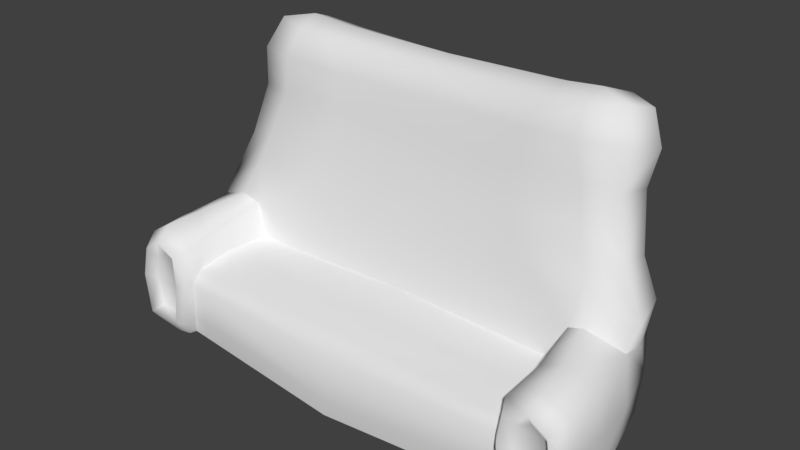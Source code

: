 # Source: sofa0.blend  (saved by Blender 2.80.75; exported with 4.5.12 LTS)
import bpy
from mathutils import Matrix  # noqa: F401  (used for matrix-valued properties, if any)

bpy.ops.wm.read_factory_settings(use_empty=True)
scene = bpy.context.scene
scene.name = 'Scene'

# ---- collections
col_collection_1 = bpy.data.collections.new('Collection 1'); scene.collection.children.link(col_collection_1)

# ---- materials (node trees are filled in below, after node groups)
mat_armchair0 = bpy.data.materials.new('armchair0')
mat_armchair0.alpha_threshold = 0.0
mat_armchair0.use_transparent_shadow = False
mat_armchair0.roughness = 0.5

# ---- material node trees

# ---- world
world_world = bpy.data.worlds.new('World'); scene.world = world_world
world_world.color = (0.05088, 0.05088, 0.05088)
world_world.use_sun_shadow = False
world_world.sun_shadow_jitter_overblur = 0.0
world_world.cycles.sampling_method = 'MANUAL'

# ---- meshes
me_cube_003 = bpy.data.meshes.new('Cube.003')
me_cube_003.from_pydata([(0.0, -0.4801, 0.002302), (0.6784, 0.2468, 1.295), (0.8341, -0.3957, 0.002302), (0.8437, -0.4255, 0.002302), (1.03, -0.3488, 0.002302), (0.9937, -0.05632, 0.002302), (0.0, -0.3635, 0.3132), (0.0, -0.04766, 0.3745), (0.7671, -0.02925, 0.3397), (0.6683, 0.1437, 1.254), (0.7662, -0.4007, 0.3311), (0.7807, -0.03839, 0.5018), (0.7806, -0.4124, 0.4174), (1.034, -0.4113, 0.4305), (1.005, -0.01771, 0.4752), (0.0, 0.279, 0.002302), (0.8182, 0.2147, -0.007047), (0.8129, 0.199, 1.269), (0.7186, 0.3953, 1.239), (0.0, 0.3514, 0.4445), (0.7773, 0.271, 0.4977), (0.9255, -0.4172, 0.4988), (0.851, -0.05646, 0.5349), (1.034, -0.02522, 0.2752), (1.04, -0.408, 0.2656), (0.7811, -0.4589, 0.2913), (0.0, -0.005258, 0.5173), (0.7835, 0.2487, 0.2757), (0.0, 0.3272, 0.2911), (0.0, -0.4512, 0.2507), (0.7697, -0.4425, 0.2786), (0.533, 0.3896, 1.227), (0.5177, 0.1473, 1.242), (0.5839, 0.2518, 0.002326), (0.5188, 0.3328, 0.4499), (0.5243, 0.2543, 1.278), (0.5503, 0.3104, 0.2865), (1.039, -0.1977, 0.002302), (0.0, -0.2139, 0.3278), (0.7965, -0.215, 0.3354), (0.7991, -0.2379, 0.4561), (1.026, -0.2315, 0.4483), (0.9049, -0.2542, 0.5093), (1.049, -0.2234, 0.2714), (0.8529, 0.1258, 0.9835), (0.7576, 0.4019, 0.932), (0.0, 0.0888, 1.005), (0.7096, 0.09121, 0.9935), (0.3825, 0.44, 0.9282), (0.4365, 0.08884, 0.9985), (0.4538, 0.1164, 1.126), (0.8594, 0.1355, 1.144), (0.7489, 0.4539, 1.095), (0.6854, 0.07957, 1.147), (0.4649, 0.4468, 1.071), (0.9123, 0.08164, 0.76), (0.7065, 0.3135, 0.793), (0.0, 0.07705, 0.8571), (0.7485, 0.04887, 0.8382), (0.4528, 0.3659, 0.7874), (0.0, 0.3736, 0.7918), (0.4378, 0.04974, 0.854), (1.021, -0.4941, 0.2593), (0.9169, -0.4927, 0.445), (0.8889, -0.4362, 0.002302), (0.969, -0.4339, 0.002302), (0.8088, -0.4992, 0.2765), (0.9966, -0.4887, 0.3911), (0.8244, -0.494, 0.404), (0.9119, -0.4506, 0.3836), (0.9913, -0.4506, 0.2322), (0.8503, -0.4505, 0.2306), (0.8535, -0.4506, 0.3512), (0.9747, -0.4506, 0.3446), (0.973, -0.4487, 0.1082), (0.8818, -0.4476, 0.104), (0.8514, -0.4876, 0.0818), (1.004, -0.4902, 0.08057), (1.03, -0.4021, 0.07767), (0.7884, 0.2266, 0.12), (1.013, -0.03425, 0.0821), (0.0, 0.3031, 0.1422), (0.6012, 0.2948, 0.1362), (1.042, -0.2151, 0.08518), (0.0, -0.4755, 0.07046), (0.8151, -0.4839, 0.08977), (0.7973, -0.4243, 0.1086), (0.0, 0.1581, 1.234), (0.0, 0.396, 1.203), (0.0, 0.2693, 1.261), (0.0, 0.4411, 0.9266), (0.0, 0.1118, 1.128), (0.0, 0.4462, 1.07), (0.8512, 0.3097, 1.24), (0.9092, 0.1487, 0.002277), (0.9525, 0.2334, 0.4671), (0.98, 0.1921, 0.2867), (0.8739, 0.2668, 0.9584), (0.8954, 0.3023, 1.104), (0.9218, 0.2088, 0.7348), (0.9776, 0.1588, 0.1214), (1.014, 0.05205, 0.5568), (0.741, 0.3305, 0.6239), (0.0, 0.03698, 0.6921), (0.7977, 0.006635, 0.6852), (0.5379, 0.3752, 0.6077), (0.0, 0.3484, 0.6173), (0.5173, 0.007801, 0.6897), (0.9825, 0.2164, 0.5776), (0.8522, 0.253, 0.5385), (0.9964, 0.1072, 0.4463)], [], [(38, 39, 8, 7), (84, 86, 30, 29), (18, 1, 17, 93), (17, 1, 9), (42, 41, 14, 22), (43, 23, 14, 41), (10, 25, 12), (13, 21, 63, 67), (52, 54, 31, 18), (98, 52, 18, 93), (27, 36, 34, 20), (12, 68, 63, 21), (40, 42, 22, 11), (30, 25, 10), (3, 64, 76, 85), (7, 8, 11, 26), (83, 80, 23, 43), (104, 22, 14, 101), (96, 27, 20, 109, 95), (79, 82, 36, 27), (100, 96, 23, 80), (39, 10, 12, 40), (86, 85, 25, 30), (29, 30, 10, 6), (50, 53, 9, 32), (82, 33, 15, 81), (31, 35, 1, 18), (34, 36, 28, 19), (35, 32, 9, 1), (105, 34, 19, 106), (8, 39, 40, 11), (78, 83, 43, 24), (12, 21, 42, 40), (24, 43, 41, 13), (21, 13, 41, 42), (6, 10, 39, 38), (49, 46, 57, 61), (61, 58, 47, 49), (53, 47, 44, 51), (99, 56, 45, 97), (56, 59, 48, 45), (9, 53, 51, 17), (49, 47, 53, 50), (97, 45, 52, 98), (45, 48, 54, 52), (102, 105, 59, 56), (108, 102, 56, 99), (107, 104, 58, 61), (103, 107, 61, 57), (47, 58, 55, 44), (60, 90, 48, 59), (73, 67, 63, 69), (70, 62, 67, 73), (66, 76, 75, 71), (62, 77, 78, 24), (68, 66, 71, 72), (24, 13, 67, 62), (63, 68, 72, 69), (70, 74, 77, 62), (70, 73, 69, 72, 71), (71, 75, 74, 70), (25, 66, 68, 12), (74, 75, 76, 77), (77, 76, 64, 65), (4, 37, 83, 78), (36, 82, 81, 28), (94, 100, 80, 5), (16, 33, 82, 79), (37, 5, 80, 83), (2, 3, 85, 86), (0, 2, 86, 84), (85, 76, 66, 25), (78, 77, 65, 4), (31, 54, 92, 88), (54, 48, 90, 92), (50, 32, 87, 91), (32, 35, 89, 87), (35, 31, 88, 89), (49, 50, 91, 46), (16, 79, 100, 94), (101, 108, 99, 55), (44, 97, 98, 51), (55, 99, 97, 44), (79, 27, 96, 100), (23, 96, 95, 110, 14), (51, 98, 93, 17), (110, 95, 108), (26, 11, 107, 103), (11, 22, 104, 107), (109, 20, 102), (20, 34, 105, 102), (59, 105, 106, 60), (58, 104, 101, 55), (95, 109, 108), (108, 109, 102), (110, 108, 101), (14, 110, 101)])
me_cube_003.polygons.foreach_set('use_smooth', [True] * 97)
_k = set([(2, 86), (7, 8), (8, 11), (8, 39), (10, 30), (10, 39), (11, 22), (14, 22), (14, 110), (16, 79), (20, 27), (20, 109), (27, 79), (30, 86), (95, 109), (95, 110)])
me_cube_003.attributes.new('sharp_edge', 'BOOLEAN', 'EDGE').data.foreach_set('value', [ (min(e.vertices), max(e.vertices)) in _k for e in me_cube_003.edges])
_uv = me_cube_003.uv_layers.new(name='UVMap')
_uv.uv.foreach_set('vector', [0.1446, 0.1316, 0.1448, 0.1234, 0.1488, 0.1241, 0.1488, 0.1316, 0.1361, 0.1316, 0.1363, 0.1238, 0.1393, 0.124, 0.1389, 0.1316, 0.178, 0.1312, 0.1778, 0.1314, 0.1777, 0.1312, 0.1778, 0.1311, 0.1777, 0.1312, 0.1778, 0.1314, 0.1776, 0.1315, 0.04208, 0.1285, 0.04337, 0.1274, 0.0456, 0.1296, 0.0432, 0.131, 0.04426, 0.1255, 0.04684, 0.1264, 0.0456, 0.1296, 0.04337, 0.1274, 0.03899, 0.1271, 0.03906, 0.1262, 0.04008, 0.1274, 0.04203, 0.1263, 0.04139, 0.127, 0.04106, 0.1265, 0.04147, 0.126, 0.1782, 0.1309, 0.1789, 0.1313, 0.1785, 0.1318, 0.178, 0.1312, 0.1778, 0.1309, 0.1782, 0.1309, 0.178, 0.1312, 0.1778, 0.1311, 0.1785, 0.1266, 0.18, 0.1271, 0.1799, 0.1281, 0.1782, 0.128, 0.04008, 0.1274, 0.04033, 0.1266, 0.04106, 0.1265, 0.04139, 0.127, 0.04079, 0.1292, 0.04208, 0.1285, 0.0432, 0.131, 0.04229, 0.1318, 0.03877, 0.1262, 0.03906, 0.1262, 0.03899, 0.1271, 0.03875, 0.1223, 0.03947, 0.1221, 0.03935, 0.1236, 0.03895, 0.1238, 0.1727, 0.1346, 0.1729, 0.1293, 0.1741, 0.1291, 0.1737, 0.1347, 0.04481, 0.1229, 0.04765, 0.1235, 0.04684, 0.1264, 0.04426, 0.1255, 0.1756, 0.1297, 0.1746, 0.1286, 0.1755, 0.1274, 0.1762, 0.129, 0.05005, 0.1278, 0.05343, 0.1283, 0.05282, 0.1321, 0.0514, 0.1326, 0.04989, 0.131, 0.1786, 0.1255, 0.1799, 0.126, 0.18, 0.1271, 0.1785, 0.1266, 0.05036, 0.1252, 0.05005, 0.1278, 0.04684, 0.1264, 0.04765, 0.1235, 0.03921, 0.1298, 0.03899, 0.1271, 0.04008, 0.1274, 0.04079, 0.1292, 0.03811, 0.124, 0.03895, 0.1238, 0.03906, 0.1262, 0.03877, 0.1262, 0.1389, 0.1316, 0.1393, 0.124, 0.1408, 0.1241, 0.1403, 0.1316, 0.1773, 0.1324, 0.1773, 0.1314, 0.1776, 0.1315, 0.1777, 0.1324, 0.1799, 0.126, 0.1803, 0.125, 0.1842, 0.1265, 0.1839, 0.1275, 0.1785, 0.1318, 0.1781, 0.1322, 0.1778, 0.1314, 0.178, 0.1312, 0.1799, 0.1281, 0.18, 0.1271, 0.1835, 0.1285, 0.183, 0.1295, 0.1781, 0.1322, 0.1777, 0.1324, 0.1776, 0.1315, 0.1778, 0.1314, 0.1797, 0.1292, 0.1799, 0.1281, 0.183, 0.1295, 0.1825, 0.1306, 0.03989, 0.1326, 0.03921, 0.1298, 0.04079, 0.1292, 0.04229, 0.1318, 0.04205, 0.1229, 0.04481, 0.1229, 0.04426, 0.1255, 0.04229, 0.125, 0.04008, 0.1274, 0.04139, 0.127, 0.04208, 0.1285, 0.04079, 0.1292, 0.04229, 0.125, 0.04426, 0.1255, 0.04337, 0.1274, 0.04203, 0.1263, 0.04139, 0.127, 0.04203, 0.1263, 0.04337, 0.1274, 0.04208, 0.1285, 0.1403, 0.1316, 0.1408, 0.1241, 0.1448, 0.1234, 0.1446, 0.1316, 0.1153, 0.6507, 0.1156, 0.653, 0.1146, 0.6531, 0.1145, 0.6504, 0.1759, 0.132, 0.1763, 0.1306, 0.1769, 0.1311, 0.1767, 0.1323, 0.1773, 0.1314, 0.1769, 0.1311, 0.1772, 0.1307, 0.1775, 0.131, 0.1774, 0.1298, 0.1783, 0.1297, 0.1782, 0.1305, 0.1776, 0.1305, 0.1783, 0.1297, 0.1796, 0.1301, 0.1792, 0.1308, 0.1782, 0.1305, 0.1776, 0.1315, 0.1773, 0.1314, 0.1775, 0.131, 0.1777, 0.1312, 0.1767, 0.1323, 0.1769, 0.1311, 0.1773, 0.1314, 0.1773, 0.1324, 0.1776, 0.1305, 0.1782, 0.1305, 0.1782, 0.1309, 0.1778, 0.1309, 0.1782, 0.1305, 0.1792, 0.1308, 0.1789, 0.1313, 0.1782, 0.1309, 0.1784, 0.1288, 0.1797, 0.1292, 0.1796, 0.1301, 0.1783, 0.1297, 0.1771, 0.1288, 0.1784, 0.1288, 0.1783, 0.1297, 0.1774, 0.1298, 0.175, 0.1315, 0.1756, 0.1297, 0.1763, 0.1306, 0.1759, 0.132, 0.1749, 0.1347, 0.175, 0.1315, 0.1759, 0.132, 0.176, 0.1347, 0.1769, 0.1311, 0.1763, 0.1306, 0.1768, 0.1301, 0.1772, 0.1307, 0.1818, 0.1316, 0.1812, 0.1324, 0.1792, 0.1308, 0.1796, 0.1301, 0.04113, 0.1256, 0.04147, 0.126, 0.04106, 0.1265, 0.04083, 0.1261, 0.04106, 0.1248, 0.04152, 0.125, 0.04147, 0.126, 0.04113, 0.1256, 0.03951, 0.1258, 0.03935, 0.1236, 0.03995, 0.124, 0.03994, 0.1251, 0.04152, 0.125, 0.04107, 0.1234, 0.04205, 0.1229, 0.04229, 0.125, 0.04033, 0.1266, 0.03951, 0.1258, 0.03994, 0.1251, 0.04037, 0.126, 0.04229, 0.125, 0.04203, 0.1263, 0.04147, 0.126, 0.04152, 0.125, 0.04106, 0.1265, 0.04033, 0.1266, 0.04037, 0.126, 0.04083, 0.1261, 0.04106, 0.1248, 0.0407, 0.1239, 0.04107, 0.1234, 0.04152, 0.125, 0.0423, 0.3662, 0.04274, 0.3662, 0.04282, 0.3664, 0.04279, 0.3665, 0.04243, 0.3666, 0.04238, 0.3666, 0.04061, 0.3668, 0.04065, 0.3662, 0.04214, 0.3662, 0.03906, 0.1262, 0.03951, 0.1258, 0.04033, 0.1266, 0.04008, 0.1274, 0.0407, 0.1239, 0.03995, 0.124, 0.03935, 0.1236, 0.04107, 0.1234, 0.04107, 0.1234, 0.03935, 0.1236, 0.03947, 0.1221, 0.04077, 0.1221, 0.04256, 0.1216, 0.04522, 0.1216, 0.04481, 0.1229, 0.04205, 0.1229, 0.18, 0.1271, 0.1799, 0.126, 0.1839, 0.1275, 0.1835, 0.1285, 0.05141, 0.1231, 0.05036, 0.1252, 0.04765, 0.1235, 0.04774, 0.1221, 0.1785, 0.1245, 0.1803, 0.125, 0.1799, 0.126, 0.1786, 0.1255, 0.04522, 0.1216, 0.04774, 0.1221, 0.04765, 0.1235, 0.04481, 0.1229, 0.03828, 0.1222, 0.03875, 0.1223, 0.03895, 0.1238, 0.03811, 0.124, 0.1332, 0.1315, 0.1333, 0.1236, 0.1363, 0.1238, 0.1361, 0.1316, 0.03895, 0.1238, 0.03935, 0.1236, 0.03951, 0.1258, 0.03906, 0.1262, 0.04205, 0.1229, 0.04107, 0.1234, 0.04077, 0.1221, 0.04256, 0.1216, 0.1171, 0.6502, 0.1175, 0.6497, 0.1192, 0.6514, 0.1184, 0.652, 0.1175, 0.6497, 0.1178, 0.6492, 0.1198, 0.6508, 0.1192, 0.6514, 0.1159, 0.6508, 0.1163, 0.6507, 0.117, 0.6526, 0.1163, 0.6528, 0.1163, 0.6507, 0.1167, 0.6505, 0.1177, 0.6524, 0.117, 0.6526, 0.1167, 0.6505, 0.1171, 0.6502, 0.1184, 0.652, 0.1177, 0.6524, 0.1153, 0.6507, 0.1159, 0.6508, 0.1163, 0.6528, 0.1156, 0.653, 0.05342, 0.1232, 0.05369, 0.1255, 0.05036, 0.1252, 0.05141, 0.1231, 0.1762, 0.129, 0.1771, 0.1288, 0.1774, 0.1298, 0.1768, 0.1301, 0.1772, 0.1307, 0.1776, 0.1305, 0.1778, 0.1309, 0.1775, 0.131, 0.1768, 0.1301, 0.1774, 0.1298, 0.1776, 0.1305, 0.1772, 0.1307, 0.05369, 0.1255, 0.05343, 0.1283, 0.05005, 0.1278, 0.05036, 0.1252, 0.04684, 0.1264, 0.05005, 0.1278, 0.04989, 0.131, 0.04774, 0.1303, 0.0456, 0.1296, 0.1775, 0.131, 0.1778, 0.1309, 0.1778, 0.1311, 0.1777, 0.1312, 0.1763, 0.1275, 0.1772, 0.1275, 0.1771, 0.1288, 0.1737, 0.1347, 0.1741, 0.1291, 0.175, 0.1315, 0.1749, 0.1347, 0.1741, 0.1291, 0.1746, 0.1286, 0.1756, 0.1297, 0.175, 0.1315, 0.1777, 0.1281, 0.1782, 0.128, 0.1784, 0.1288, 0.1782, 0.128, 0.1799, 0.1281, 0.1797, 0.1292, 0.1784, 0.1288, 0.1796, 0.1301, 0.1797, 0.1292, 0.1825, 0.1306, 0.1818, 0.1316, 0.1763, 0.1306, 0.1756, 0.1297, 0.1762, 0.129, 0.1768, 0.1301, 0.1772, 0.1275, 0.1777, 0.1281, 0.1771, 0.1288, 0.1771, 0.1288, 0.1777, 0.1281, 0.1784, 0.1288, 0.1763, 0.1275, 0.1771, 0.1288, 0.1762, 0.129, 0.1755, 0.1274, 0.1763, 0.1275, 0.1762, 0.129])
_ca = me_cube_003.color_attributes.new('Col', 'BYTE_COLOR', 'CORNER')
_ca.data.foreach_set('color', [0.2232, 0.2232, 0.2232, 1.0, 0.2232, 0.2232, 0.2232, 1.0, 0.2232, 0.2232, 0.2232, 1.0, 0.2232, 0.2232, 0.2232, 1.0, 1.0, 1.0, 1.0, 1.0, 1.0, 1.0, 1.0, 1.0, 1.0, 1.0, 1.0, 1.0, 1.0, 1.0, 1.0, 1.0, 1.0, 1.0, 1.0, 1.0, 1.0, 1.0, 1.0, 1.0, 1.0, 1.0, 1.0, 1.0, 1.0, 1.0, 1.0, 1.0, 1.0, 1.0, 1.0, 1.0, 1.0, 1.0, 1.0, 1.0, 1.0, 1.0, 1.0, 1.0, 1.0, 1.0, 1.0, 1.0, 1.0, 1.0, 1.0, 1.0, 1.0, 1.0, 1.0, 1.0, 1.0, 1.0, 1.0, 1.0, 1.0, 1.0, 1.0, 1.0, 1.0, 1.0, 1.0, 1.0, 1.0, 1.0, 1.0, 1.0, 1.0, 1.0, 1.0, 1.0, 0.2232, 0.2232, 0.2232, 1.0, 1.0, 1.0, 1.0, 1.0, 1.0, 1.0, 1.0, 1.0, 1.0, 1.0, 1.0, 1.0, 1.0, 1.0, 1.0, 1.0, 1.0, 1.0, 1.0, 1.0, 1.0, 1.0, 1.0, 1.0, 1.0, 1.0, 1.0, 1.0, 1.0, 1.0, 1.0, 1.0, 1.0, 1.0, 1.0, 1.0, 1.0, 1.0, 1.0, 1.0, 1.0, 1.0, 1.0, 1.0, 1.0, 1.0, 1.0, 1.0, 1.0, 1.0, 1.0, 1.0, 1.0, 1.0, 1.0, 1.0, 1.0, 1.0, 1.0, 1.0, 1.0, 1.0, 1.0, 1.0, 1.0, 1.0, 1.0, 1.0, 1.0, 1.0, 1.0, 1.0, 1.0, 1.0, 1.0, 1.0, 1.0, 1.0, 1.0, 1.0, 1.0, 1.0, 1.0, 1.0, 1.0, 1.0, 1.0, 1.0, 1.0, 1.0, 1.0, 1.0, 1.0, 1.0, 1.0, 1.0, 1.0, 1.0, 1.0, 1.0, 1.0, 1.0, 1.0, 1.0, 0.2423, 0.2423, 0.2423, 1.0, 1.0, 1.0, 1.0, 1.0, 0.2232, 0.2232, 0.2232, 1.0, 0.01938, 0.01938, 0.01938, 1.0, 0.01938, 0.01938, 0.01938, 1.0, 1.0, 1.0, 1.0, 1.0, 1.0, 1.0, 1.0, 1.0, 0.2232, 0.2232, 0.2232, 1.0, 0.2232, 0.2232, 0.2232, 1.0, 0.2747, 0.2747, 0.2747, 1.0, 0.2961, 0.2961, 0.2961, 1.0, 1.0, 1.0, 1.0, 1.0, 1.0, 1.0, 1.0, 1.0, 1.0, 1.0, 1.0, 1.0, 1.0, 1.0, 1.0, 1.0, 1.0, 1.0, 1.0, 1.0, 1.0, 1.0, 1.0, 1.0, 1.0, 1.0, 1.0, 1.0, 1.0, 1.0, 1.0, 1.0, 1.0, 1.0, 1.0, 1.0, 1.0, 1.0, 1.0, 1.0, 1.0, 1.0, 1.0, 1.0, 1.0, 1.0, 1.0, 1.0, 1.0, 1.0, 1.0, 1.0, 1.0, 1.0, 1.0, 1.0, 1.0, 1.0, 1.0, 1.0, 1.0, 1.0, 1.0, 1.0, 1.0, 1.0, 1.0, 1.0, 1.0, 1.0, 1.0, 1.0, 1.0, 1.0, 1.0, 1.0, 1.0, 1.0, 1.0, 1.0, 1.0, 1.0, 1.0, 1.0, 0.2232, 0.2232, 0.2232, 1.0, 0.2232, 0.2232, 0.2232, 1.0, 1.0, 1.0, 1.0, 1.0, 1.0, 1.0, 1.0, 1.0, 0.2232, 0.2232, 0.2232, 1.0, 1.0, 1.0, 1.0, 1.0, 1.0, 1.0, 1.0, 1.0, 0.2423, 0.2423, 0.2423, 1.0, 1.0, 1.0, 1.0, 1.0, 1.0, 1.0, 1.0, 1.0, 1.0, 1.0, 1.0, 1.0, 1.0, 1.0, 1.0, 1.0, 1.0, 1.0, 1.0, 1.0, 1.0, 1.0, 1.0, 1.0, 1.0, 1.0, 1.0, 1.0, 1.0, 1.0, 1.0, 1.0, 1.0, 1.0, 1.0, 1.0, 0.01938, 0.01938, 0.01938, 1.0, 0.02217, 0.02217, 0.02217, 1.0, 1.0, 1.0, 1.0, 1.0, 1.0, 1.0, 1.0, 1.0, 1.0, 1.0, 1.0, 1.0, 1.0, 1.0, 1.0, 1.0, 1.0, 1.0, 1.0, 1.0, 1.0, 1.0, 1.0, 1.0, 1.0, 1.0, 1.0, 1.0, 1.0, 1.0, 1.0, 1.0, 1.0, 1.0, 1.0, 1.0, 1.0, 1.0, 1.0, 1.0, 1.0, 1.0, 1.0, 1.0, 1.0, 1.0, 1.0, 1.0, 1.0, 1.0, 1.0, 1.0, 1.0, 1.0, 1.0, 1.0, 1.0, 1.0, 1.0, 1.0, 1.0, 1.0, 1.0, 1.0, 1.0, 1.0, 1.0, 1.0, 0.2232, 0.2232, 0.2232, 1.0, 0.2232, 0.2232, 0.2232, 1.0, 1.0, 1.0, 1.0, 1.0, 1.0, 1.0, 1.0, 1.0, 1.0, 1.0, 1.0, 1.0, 1.0, 1.0, 1.0, 1.0, 1.0, 1.0, 1.0, 1.0, 1.0, 1.0, 1.0, 1.0, 1.0, 1.0, 1.0, 1.0, 1.0, 1.0, 1.0, 1.0, 1.0, 1.0, 1.0, 1.0, 1.0, 1.0, 1.0, 1.0, 1.0, 1.0, 1.0, 1.0, 1.0, 1.0, 1.0, 1.0, 1.0, 1.0, 1.0, 1.0, 1.0, 1.0, 1.0, 1.0, 1.0, 1.0, 1.0, 1.0, 1.0, 1.0, 1.0, 1.0, 1.0, 1.0, 1.0, 1.0, 1.0, 1.0, 1.0, 1.0, 1.0, 1.0, 1.0, 1.0, 1.0, 1.0, 1.0, 1.0, 0.2232, 0.2232, 0.2232, 1.0, 0.2232, 0.2232, 0.2232, 1.0, 1.0, 1.0, 1.0, 1.0, 1.0, 1.0, 1.0, 1.0, 1.0, 1.0, 1.0, 1.0, 1.0, 1.0, 1.0, 1.0, 1.0, 1.0, 1.0, 1.0, 1.0, 1.0, 1.0, 1.0, 1.0, 1.0, 1.0, 1.0, 1.0, 1.0, 1.0, 1.0, 1.0, 1.0, 1.0, 1.0, 1.0, 1.0, 1.0, 1.0, 1.0, 1.0, 1.0, 1.0, 1.0, 1.0, 1.0, 1.0, 1.0, 1.0, 1.0, 1.0, 1.0, 1.0, 1.0, 1.0, 1.0, 1.0, 1.0, 1.0, 1.0, 1.0, 1.0, 1.0, 1.0, 1.0, 1.0, 1.0, 1.0, 1.0, 1.0, 1.0, 1.0, 1.0, 1.0, 1.0, 1.0, 1.0, 1.0, 1.0, 1.0, 1.0, 1.0, 1.0, 1.0, 1.0, 1.0, 1.0, 1.0, 1.0, 1.0, 1.0, 1.0, 1.0, 1.0, 1.0, 1.0, 1.0, 1.0, 1.0, 1.0, 1.0, 1.0, 1.0, 1.0, 1.0, 1.0, 1.0, 1.0, 1.0, 1.0, 1.0, 1.0, 1.0, 1.0, 1.0, 1.0, 1.0, 1.0, 1.0, 1.0, 1.0, 1.0, 1.0, 1.0, 1.0, 1.0, 1.0, 1.0, 1.0, 1.0, 1.0, 1.0, 1.0, 1.0, 1.0, 1.0, 1.0, 1.0, 1.0, 1.0, 1.0, 1.0, 1.0, 1.0, 1.0, 1.0, 1.0, 1.0, 1.0, 1.0, 1.0, 1.0, 1.0, 1.0, 1.0, 1.0, 1.0, 1.0, 1.0, 1.0, 1.0, 1.0, 1.0, 1.0, 1.0, 1.0, 1.0, 1.0, 1.0, 1.0, 1.0, 1.0, 1.0, 1.0, 1.0, 0.5395, 0.5395, 0.5395, 1.0, 1.0, 1.0, 1.0, 1.0, 1.0, 1.0, 1.0, 1.0, 1.0, 1.0, 1.0, 1.0, 0.5395, 0.5395, 0.5395, 1.0, 0.5395, 0.5395, 0.5395, 1.0, 1.0, 1.0, 1.0, 1.0, 1.0, 1.0, 1.0, 1.0, 1.0, 1.0, 1.0, 1.0, 1.0, 1.0, 1.0, 1.0, 1.0, 1.0, 1.0, 1.0, 1.0, 1.0, 1.0, 1.0, 1.0, 1.0, 1.0, 1.0, 1.0, 1.0, 1.0, 1.0, 1.0, 1.0, 1.0, 1.0, 1.0, 1.0, 1.0, 1.0, 0.3564, 0.3564, 0.3564, 1.0, 1.0, 1.0, 1.0, 1.0, 1.0, 1.0, 1.0, 1.0, 0.3564, 0.3564, 0.3564, 1.0, 0.3564, 0.3564, 0.3564, 1.0, 1.0, 1.0, 1.0, 1.0, 1.0, 1.0, 1.0, 1.0, 0.3564, 0.3564, 0.3564, 1.0, 1.0, 1.0, 1.0, 1.0, 1.0, 1.0, 1.0, 1.0, 0.3564, 0.3564, 0.3564, 1.0, 0.3564, 0.3564, 0.3564, 1.0, 1.0, 1.0, 1.0, 1.0, 1.0, 1.0, 1.0, 1.0, 1.0, 1.0, 1.0, 1.0, 1.0, 1.0, 1.0, 1.0, 1.0, 1.0, 1.0, 1.0, 1.0, 1.0, 1.0, 1.0, 0.3564, 0.3564, 0.3564, 1.0, 0.3564, 0.3564, 0.3564, 1.0, 1.0, 1.0, 1.0, 1.0, 1.0, 1.0, 1.0, 1.0, 1.0, 1.0, 1.0, 1.0, 1.0, 1.0, 1.0, 1.0, 1.0, 1.0, 1.0, 1.0, 1.0, 1.0, 1.0, 1.0, 0.3564, 0.3564, 0.3564, 1.0, 0.3564, 0.3564, 0.3564, 1.0, 0.3564, 0.3564, 0.3564, 1.0, 0.3564, 0.3564, 0.3564, 1.0, 1.0, 1.0, 1.0, 1.0, 1.0, 1.0, 1.0, 1.0, 1.0, 1.0, 1.0, 1.0, 1.0, 1.0, 1.0, 1.0, 1.0, 1.0, 1.0, 1.0, 1.0, 1.0, 1.0, 1.0, 1.0, 1.0, 1.0, 1.0, 1.0, 1.0, 1.0, 1.0, 1.0, 1.0, 1.0, 1.0, 1.0, 1.0, 1.0, 1.0, 1.0, 1.0, 1.0, 1.0, 1.0, 1.0, 1.0, 1.0, 1.0, 1.0, 1.0, 1.0, 1.0, 1.0, 1.0, 1.0, 1.0, 1.0, 1.0, 1.0, 0.3564, 0.3564, 0.3564, 1.0, 0.3564, 0.3564, 0.3564, 1.0, 1.0, 1.0, 1.0, 1.0, 1.0, 1.0, 1.0, 1.0, 1.0, 1.0, 1.0, 1.0, 1.0, 1.0, 1.0, 1.0, 0.01938, 0.01938, 0.01938, 1.0, 0.01938, 0.01938, 0.01938, 1.0, 0.02029, 0.02029, 0.02029, 1.0, 0.02416, 0.02416, 0.02416, 1.0, 1.0, 1.0, 1.0, 1.0, 1.0, 1.0, 1.0, 1.0, 1.0, 1.0, 1.0, 1.0, 1.0, 1.0, 1.0, 1.0, 1.0, 1.0, 1.0, 1.0, 1.0, 1.0, 1.0, 1.0, 0.02416, 0.02416, 0.02416, 1.0, 1.0, 1.0, 1.0, 1.0, 1.0, 1.0, 1.0, 1.0, 0.0356, 0.0356, 0.0356, 1.0, 0.01938, 0.01938, 0.01938, 1.0, 0.01938, 0.01938, 0.01938, 1.0, 1.0, 1.0, 1.0, 1.0, 1.0, 1.0, 1.0, 1.0, 0.02416, 0.02416, 0.02416, 1.0, 0.0356, 0.0356, 0.0356, 1.0, 1.0, 1.0, 1.0, 1.0, 1.0, 1.0, 1.0, 1.0, 0.0331, 0.0331, 0.0331, 1.0, 0.01938, 0.01938, 0.01938, 1.0, 1.0, 1.0, 1.0, 1.0, 0.2232, 0.2232, 0.2232, 1.0, 0.01938, 0.01938, 0.01938, 1.0, 0.01938, 0.01938, 0.01938, 1.0, 1.0, 1.0, 1.0, 1.0, 1.0, 1.0, 1.0, 1.0, 1.0, 1.0, 1.0, 1.0, 1.0, 1.0, 1.0, 1.0, 1.0, 1.0, 1.0, 1.0, 1.0, 1.0, 1.0, 1.0, 1.0, 1.0, 1.0, 1.0, 1.0, 1.0, 1.0, 1.0, 0.01938, 0.01938, 0.01938, 1.0, 0.02029, 0.02029, 0.02029, 1.0, 1.0, 1.0, 1.0, 1.0, 1.0, 1.0, 1.0, 1.0, 1.0, 1.0, 1.0, 1.0, 1.0, 1.0, 1.0, 1.0, 1.0, 1.0, 1.0, 1.0, 1.0, 1.0, 1.0, 1.0, 1.0, 1.0, 1.0, 1.0, 1.0, 1.0, 1.0, 1.0, 1.0, 1.0, 1.0, 1.0, 1.0, 1.0, 1.0, 1.0, 1.0, 1.0, 1.0, 1.0, 1.0, 1.0, 1.0, 1.0, 1.0, 1.0, 1.0, 1.0, 1.0, 1.0, 1.0, 1.0, 1.0, 1.0, 1.0, 1.0, 1.0, 1.0, 1.0, 1.0, 1.0, 1.0, 1.0, 1.0, 1.0, 1.0, 1.0, 1.0, 1.0, 1.0, 1.0, 1.0, 1.0, 1.0, 1.0, 1.0, 1.0, 1.0, 1.0, 1.0, 1.0, 1.0, 1.0, 1.0, 1.0, 1.0, 1.0, 1.0, 1.0, 1.0, 1.0, 1.0, 0.01938, 0.01938, 0.01938, 1.0, 1.0, 1.0, 1.0, 1.0, 1.0, 1.0, 1.0, 1.0, 0.02416, 0.02416, 0.02416, 1.0, 1.0, 1.0, 1.0, 1.0, 1.0, 1.0, 1.0, 1.0, 1.0, 1.0, 1.0, 1.0, 1.0, 1.0, 1.0, 1.0, 1.0, 1.0, 1.0, 1.0, 1.0, 1.0, 1.0, 1.0, 1.0, 1.0, 1.0, 1.0, 1.0, 1.0, 1.0, 1.0, 1.0, 1.0, 1.0, 1.0, 1.0, 1.0, 1.0, 1.0, 1.0, 1.0, 1.0, 1.0, 1.0, 1.0, 1.0, 1.0, 1.0, 1.0, 1.0, 1.0, 1.0, 1.0, 1.0, 1.0, 1.0, 1.0, 1.0, 1.0, 1.0, 1.0, 1.0, 1.0, 1.0, 1.0, 1.0, 1.0, 1.0, 1.0, 1.0, 1.0, 1.0, 1.0, 1.0, 1.0, 1.0, 1.0, 1.0, 1.0, 1.0, 1.0, 1.0, 1.0, 1.0, 1.0, 1.0, 1.0, 1.0, 1.0, 1.0, 1.0, 1.0, 1.0, 1.0, 1.0, 1.0, 1.0, 1.0, 1.0, 1.0, 1.0, 1.0, 1.0, 1.0, 1.0, 1.0, 1.0, 1.0, 1.0, 1.0, 1.0, 0.2961, 0.2961, 0.2961, 1.0, 0.2747, 0.2747, 0.2747, 1.0, 0.5395, 0.5395, 0.5395, 1.0, 0.5395, 0.5395, 0.5395, 1.0, 0.2747, 0.2747, 0.2747, 1.0, 1.0, 1.0, 1.0, 1.0, 1.0, 1.0, 1.0, 1.0, 0.5395, 0.5395, 0.5395, 1.0, 1.0, 1.0, 1.0, 1.0, 1.0, 1.0, 1.0, 1.0, 1.0, 1.0, 1.0, 1.0, 1.0, 1.0, 1.0, 1.0, 1.0, 1.0, 1.0, 1.0, 1.0, 1.0, 1.0, 1.0, 1.0, 1.0, 1.0, 1.0, 1.0, 1.0, 1.0, 1.0, 1.0, 1.0, 1.0, 1.0, 1.0, 1.0, 1.0, 1.0, 1.0, 1.0, 1.0, 1.0, 1.0, 1.0, 1.0, 1.0, 1.0, 1.0, 1.0, 1.0, 1.0, 1.0, 1.0, 1.0, 1.0, 1.0, 1.0, 1.0, 1.0, 1.0, 1.0, 1.0, 1.0, 1.0, 1.0, 1.0, 1.0, 1.0, 1.0, 1.0, 1.0, 1.0, 1.0, 1.0, 1.0, 1.0, 1.0, 1.0, 1.0, 1.0, 1.0, 1.0, 1.0, 1.0, 1.0, 1.0, 1.0, 1.0, 1.0, 1.0, 1.0, 1.0, 1.0, 1.0, 1.0, 1.0, 1.0, 1.0, 1.0, 1.0, 1.0, 1.0, 1.0, 1.0, 1.0, 1.0])
me_cube_003.materials.append(mat_armchair0)
me_cube_003.use_remesh_preserve_volume = False
me_cube_003.use_remesh_preserve_attributes = False
me_cube_003.use_mirror_vertex_groups = False
me_cube_003.use_paint_bone_selection = False
me_cube_003.use_paint_mask = True
me_cube_003.update()

# ---- objects
ob_armchair = bpy.data.objects.new('armchair', me_cube_003)

# ---- transforms, parenting, visibility, modifiers, constraints
ob_armchair.location = (0.0, 0.0, 0.0)
ob_armchair.lineart.crease_threshold = 0.0
_m = ob_armchair.modifiers.new('Mirror', 'MIRROR')
_m.use_clip = True
_m = ob_armchair.modifiers.new('EdgeSplit', 'EDGE_SPLIT')
_m.use_edge_angle = False

# ---- collection membership
col_collection_1.objects.link(ob_armchair)

# ---- scene / render settings (as saved in the file)
scene.frame_start = 1; scene.frame_end = 250; scene.frame_set(1)
scene.render.engine = 'BLENDER_EEVEE_NEXT'
scene.render.resolution_percentage = 50
scene.render.dither_intensity = 0.0
scene.cycles.use_denoising = False
scene.cycles.samples = 128
scene.cycles.sampling_pattern = 'TABULATED_SOBOL'
scene.cycles.use_adaptive_sampling = False
scene.cycles.use_light_tree = False
scene.cycles.blur_glossy = 0.0
scene.cycles.sample_clamp_indirect = 0.0
scene.view_settings.view_transform = 'Standard'
bpy.context.view_layer.update()

# ---- added for rendering (the .blend has no active camera and no usable light): camera, sun
cam_auto = bpy.data.cameras.new('AutoCamera')
cam_auto.lens = 50.0
cam_auto.sensor_width = 36.0
cam_auto.clip_end = 1000.0
ob_auto_camera = bpy.data.objects.new('AutoCamera', cam_auto)
scene.collection.objects.link(ob_auto_camera)
ob_auto_camera.location = (2.44919, -2.96166, 2.60323)
ob_auto_camera.rotation_euler = (1.09748, -7.21219e-08, 0.694738)
scene.camera = ob_auto_camera
light_auto_sun = bpy.data.lights.new('AutoSun', 'SUN')
light_auto_sun.energy = 3.0
light_auto_sun.angle = 0.0523599
ob_auto_sun = bpy.data.objects.new('AutoSun', light_auto_sun)
scene.collection.objects.link(ob_auto_sun)
ob_auto_sun.rotation_euler = (0.872665, 0.174533, 0.523599)
bpy.context.view_layer.update()
